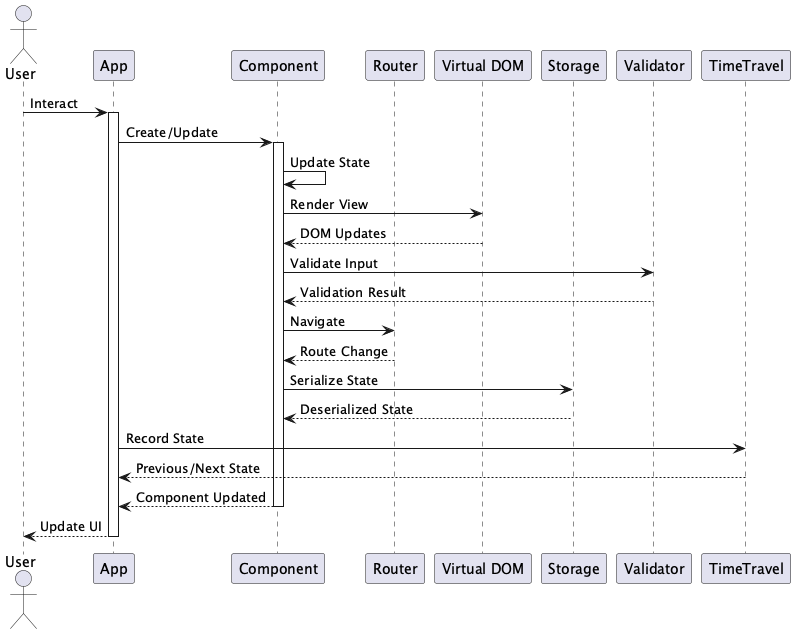

The diagram above was rendered by PlantUML. Its source (embedded in the PNG):
@startuml solenya-group_solenya

actor User
participant "App" as App
participant "Component" as Component
participant "Router" as Router
participant "Virtual DOM" as VDOM
participant "Storage" as Storage
participant "Validator" as Validator
participant "TimeTravel" as TimeTravel

User -> App : Interact
activate App

App -> Component : Create/Update
activate Component

Component -> Component : Update State
Component -> VDOM : Render View
VDOM --> Component : DOM Updates

Component -> Validator : Validate Input
Validator --> Component : Validation Result

Component -> Router : Navigate
Router --> Component : Route Change

Component -> Storage : Serialize State
Storage --> Component : Deserialized State

App -> TimeTravel : Record State
TimeTravel --> App : Previous/Next State

Component --> App : Component Updated
deactivate Component

App --> User : Update UI
deactivate App

@enduml